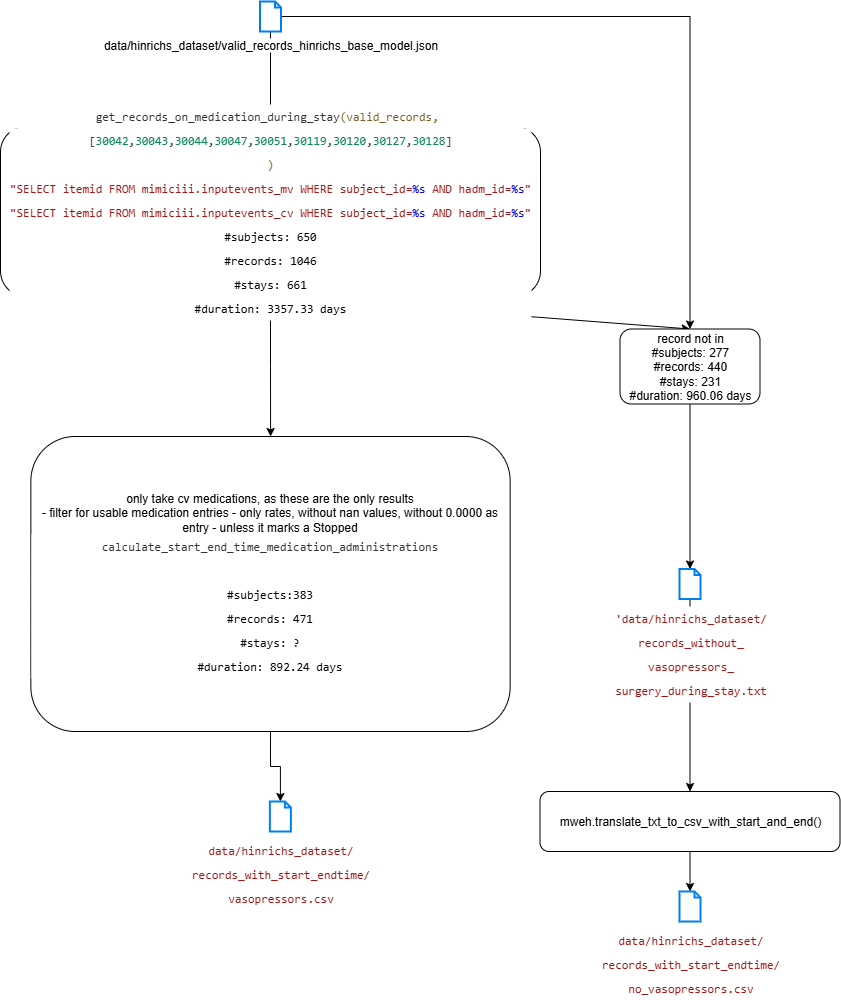

The diagram above was exported from draw.io. Its source (the exported page's mxGraphModel, read from the mxfile embedded in the PNG):
<mxGraphModel dx="1025" dy="562" grid="1" gridSize="10" guides="1" tooltips="1" connect="1" arrows="1" fold="1" page="1" pageScale="1" pageWidth="827" pageHeight="1169" math="0" shadow="0">
  <root>
    <mxCell id="0" />
    <mxCell id="1" parent="0" />
    <mxCell id="PCmO3OFgZdXuWsW5lEdc-1" style="rounded=0;orthogonalLoop=1;jettySize=auto;html=1;" parent="1" source="PCmO3OFgZdXuWsW5lEdc-3" target="PCmO3OFgZdXuWsW5lEdc-6" edge="1">
      <mxGeometry relative="1" as="geometry" />
    </mxCell>
    <mxCell id="PCmO3OFgZdXuWsW5lEdc-2" style="edgeStyle=orthogonalEdgeStyle;rounded=0;orthogonalLoop=1;jettySize=auto;html=1;" parent="1" source="PCmO3OFgZdXuWsW5lEdc-3" target="PCmO3OFgZdXuWsW5lEdc-10" edge="1">
      <mxGeometry relative="1" as="geometry" />
    </mxCell>
    <mxCell id="PCmO3OFgZdXuWsW5lEdc-3" value="data/hinrichs_dataset/valid_records_hinrichs_base_model.json" style="html=1;verticalLabelPosition=bottom;align=center;labelBackgroundColor=#ffffff;verticalAlign=top;strokeWidth=2;strokeColor=#0080F0;shadow=0;dashed=0;shape=mxgraph.ios7.icons.document;" parent="1" vertex="1">
      <mxGeometry x="574.5" y="290" width="21" height="30" as="geometry" />
    </mxCell>
    <mxCell id="PCmO3OFgZdXuWsW5lEdc-4" style="edgeStyle=orthogonalEdgeStyle;rounded=0;orthogonalLoop=1;jettySize=auto;html=1;exitX=0.5;exitY=1;exitDx=0;exitDy=0;" parent="1" source="PCmO3OFgZdXuWsW5lEdc-6" target="PCmO3OFgZdXuWsW5lEdc-14" edge="1">
      <mxGeometry relative="1" as="geometry">
        <mxPoint x="585" y="640" as="targetPoint" />
      </mxGeometry>
    </mxCell>
    <mxCell id="PCmO3OFgZdXuWsW5lEdc-5" style="rounded=0;orthogonalLoop=1;jettySize=auto;html=1;exitX=0.5;exitY=1;exitDx=0;exitDy=0;entryX=0.5;entryY=0;entryDx=0;entryDy=0;" parent="1" source="PCmO3OFgZdXuWsW5lEdc-6" target="PCmO3OFgZdXuWsW5lEdc-10" edge="1">
      <mxGeometry relative="1" as="geometry" />
    </mxCell>
    <mxCell id="PCmO3OFgZdXuWsW5lEdc-6" value="&lt;div style=&quot;color: rgb(51, 51, 51); background-color: rgb(255, 255, 255); font-family: Consolas, &amp;quot;Courier New&amp;quot;, monospace; line-height: 24px; white-space: pre;&quot;&gt;&lt;span style=&quot;color: rgb(121, 94, 38);&quot;&gt;&lt;font&gt;&lt;span style=&quot;color: rgb(51, 51, 51);&quot;&gt;get_records_on_medication_during_stay&lt;/span&gt;(valid_records, &lt;/font&gt;&lt;/span&gt;&lt;/div&gt;&lt;div style=&quot;color: rgb(51, 51, 51); background-color: rgb(255, 255, 255); font-family: Consolas, &amp;quot;Courier New&amp;quot;, monospace; line-height: 24px; white-space: pre;&quot;&gt;&lt;span style=&quot;color: rgb(121, 94, 38);&quot;&gt;&lt;font&gt;&lt;font&gt;&lt;span style=&quot;color: rgb(51, 51, 51);&quot;&gt;[&lt;/span&gt;&lt;span style=&quot;color: rgb(9, 134, 88);&quot;&gt;30042&lt;/span&gt;&lt;span style=&quot;color: rgb(51, 51, 51);&quot;&gt;,&lt;/span&gt;&lt;span style=&quot;color: rgb(9, 134, 88);&quot;&gt;30043&lt;/span&gt;&lt;span style=&quot;color: rgb(51, 51, 51);&quot;&gt;,&lt;/span&gt;&lt;span style=&quot;color: rgb(9, 134, 88);&quot;&gt;30044&lt;/span&gt;&lt;span style=&quot;color: rgb(51, 51, 51);&quot;&gt;,&lt;/span&gt;&lt;span style=&quot;color: rgb(9, 134, 88);&quot;&gt;30047&lt;/span&gt;&lt;span style=&quot;color: rgb(51, 51, 51);&quot;&gt;,&lt;/span&gt;&lt;span style=&quot;color: rgb(9, 134, 88);&quot;&gt;30051&lt;/span&gt;&lt;span style=&quot;color: rgb(51, 51, 51);&quot;&gt;,&lt;/span&gt;&lt;span style=&quot;color: rgb(9, 134, 88);&quot;&gt;30119&lt;/span&gt;&lt;span style=&quot;color: rgb(51, 51, 51);&quot;&gt;,&lt;/span&gt;&lt;span style=&quot;color: rgb(9, 134, 88);&quot;&gt;30120&lt;/span&gt;&lt;span style=&quot;color: rgb(51, 51, 51);&quot;&gt;,&lt;/span&gt;&lt;span style=&quot;color: rgb(9, 134, 88);&quot;&gt;30127&lt;/span&gt;&lt;span style=&quot;color: rgb(51, 51, 51);&quot;&gt;,&lt;/span&gt;&lt;span style=&quot;color: rgb(9, 134, 88);&quot;&gt;30128&lt;/span&gt;&lt;span style=&quot;color: rgb(51, 51, 51);&quot;&gt;]&lt;/span&gt;&lt;/font&gt;&lt;br&gt;&lt;/font&gt;&lt;/span&gt;&lt;span style=&quot;color: rgb(121, 94, 38);&quot;&gt;)&lt;/span&gt;&lt;/div&gt;&lt;div style=&quot;background-color: rgb(255, 255, 255); font-family: Consolas, &amp;quot;Courier New&amp;quot;, monospace; line-height: 24px; white-space: pre; color: rgb(51, 51, 51);&quot;&gt;&lt;div style=&quot;color: rgb(51, 51, 51); line-height: 24px;&quot;&gt;&lt;div style=&quot;line-height: 24px;&quot;&gt;&lt;font&gt;&lt;span style=&quot;color: rgb(163, 21, 21);&quot;&gt;&quot;SELECT itemid FROM mimiciii.inputevents_mv WHERE subject_id=&lt;/span&gt;&lt;span style=&quot;color: rgb(0, 0, 255);&quot;&gt;%s&lt;/span&gt;&lt;span style=&quot;color: rgb(163, 21, 21);&quot;&gt; AND hadm_id=&lt;/span&gt;&lt;span style=&quot;color: rgb(0, 0, 255);&quot;&gt;%s&lt;/span&gt;&lt;span style=&quot;color: rgb(163, 21, 21);&quot;&gt;&quot;&lt;/span&gt;&lt;/font&gt;&lt;/div&gt;&lt;div style=&quot;line-height: 24px;&quot;&gt;&lt;div style=&quot;line-height: 24px;&quot;&gt;&lt;font&gt;&lt;span style=&quot;color: rgb(163, 21, 21);&quot;&gt;&quot;SELECT itemid FROM mimiciii.inputevents_cv WHERE subject_id=&lt;/span&gt;&lt;span style=&quot;color: rgb(0, 0, 255);&quot;&gt;%s&lt;/span&gt;&lt;span style=&quot;color: rgb(163, 21, 21);&quot;&gt; AND hadm_id=&lt;/span&gt;&lt;span style=&quot;color: rgb(0, 0, 255);&quot;&gt;%s&lt;/span&gt;&lt;span style=&quot;color: rgb(163, 21, 21);&quot;&gt;&quot;&lt;/span&gt;&lt;/font&gt;&lt;/div&gt;&lt;/div&gt;&lt;/div&gt;&lt;div style=&quot;line-height: 24px;&quot;&gt;&lt;span style=&quot;color: rgb(163, 21, 21);&quot;&gt;&lt;font style=&quot;color: rgb(3, 0, 0);&quot;&gt;#subjects: 650&lt;/font&gt;&lt;/span&gt;&lt;/div&gt;&lt;div style=&quot;line-height: 24px;&quot;&gt;&lt;span style=&quot;color: rgb(163, 21, 21);&quot;&gt;&lt;font style=&quot;color: rgb(3, 0, 0);&quot;&gt;#records: 1046&lt;/font&gt;&lt;/span&gt;&lt;/div&gt;&lt;div style=&quot;line-height: 24px;&quot;&gt;&lt;span style=&quot;color: rgb(163, 21, 21);&quot;&gt;&lt;font style=&quot;color: rgb(3, 0, 0);&quot;&gt;#stays: 661&lt;/font&gt;&lt;/span&gt;&lt;/div&gt;&lt;div style=&quot;line-height: 24px;&quot;&gt;&lt;span style=&quot;color: rgb(163, 21, 21);&quot;&gt;&lt;font style=&quot;color: rgb(3, 0, 0);&quot;&gt;#duration: 3357.33 days&lt;/font&gt;&lt;/span&gt;&lt;/div&gt;&lt;/div&gt;" style="rounded=1;whiteSpace=wrap;html=1;" parent="1" vertex="1">
      <mxGeometry x="315" y="415" width="540" height="170" as="geometry" />
    </mxCell>
    <mxCell id="PCmO3OFgZdXuWsW5lEdc-9" style="edgeStyle=orthogonalEdgeStyle;rounded=0;orthogonalLoop=1;jettySize=auto;html=1;exitX=0.5;exitY=1;exitDx=0;exitDy=0;" parent="1" source="PCmO3OFgZdXuWsW5lEdc-10" target="PCmO3OFgZdXuWsW5lEdc-12" edge="1">
      <mxGeometry relative="1" as="geometry" />
    </mxCell>
    <mxCell id="PCmO3OFgZdXuWsW5lEdc-10" value="record not in&lt;div&gt;#subjects: 277&lt;/div&gt;&lt;div&gt;#records: 440&lt;/div&gt;&lt;div&gt;#stays: 231&lt;/div&gt;&lt;div&gt;#duration: 960.06 days&lt;/div&gt;" style="rounded=1;whiteSpace=wrap;html=1;" parent="1" vertex="1">
      <mxGeometry x="934.5" y="617.5" width="140" height="75" as="geometry" />
    </mxCell>
    <mxCell id="PCmO3OFgZdXuWsW5lEdc-11" style="edgeStyle=orthogonalEdgeStyle;rounded=0;orthogonalLoop=1;jettySize=auto;html=1;" parent="1" source="PCmO3OFgZdXuWsW5lEdc-12" target="PCmO3OFgZdXuWsW5lEdc-16" edge="1">
      <mxGeometry relative="1" as="geometry" />
    </mxCell>
    <mxCell id="PCmO3OFgZdXuWsW5lEdc-12" value="&lt;div style=&quot;color: rgb(51, 51, 51); font-family: Consolas, &amp;quot;Courier New&amp;quot;, monospace; line-height: 24px; white-space-collapse: preserve;&quot;&gt;&lt;span style=&quot;color: rgb(163, 21, 21);&quot;&gt;&lt;font&gt;'data/hinrichs_dataset/&lt;/font&gt;&lt;/span&gt;&lt;/div&gt;&lt;div style=&quot;color: rgb(51, 51, 51); font-family: Consolas, &amp;quot;Courier New&amp;quot;, monospace; line-height: 24px; white-space-collapse: preserve;&quot;&gt;&lt;div style=&quot;line-height: 24px;&quot;&gt;&lt;span style=&quot;color: rgb(163, 21, 21);&quot;&gt;&lt;font&gt;records_without_&lt;/font&gt;&lt;/span&gt;&lt;/div&gt;&lt;div style=&quot;line-height: 24px;&quot;&gt;&lt;span style=&quot;color: rgb(163, 21, 21);&quot;&gt;&lt;font&gt;vasopressors_&lt;/font&gt;&lt;/span&gt;&lt;/div&gt;&lt;div style=&quot;line-height: 24px;&quot;&gt;&lt;span style=&quot;color: rgb(163, 21, 21);&quot;&gt;&lt;font&gt;surgery_during_stay.txt&lt;/font&gt;&lt;/span&gt;&lt;/div&gt;&lt;/div&gt;" style="html=1;verticalLabelPosition=bottom;align=center;labelBackgroundColor=#ffffff;verticalAlign=top;strokeWidth=2;strokeColor=#0080F0;shadow=0;dashed=0;shape=mxgraph.ios7.icons.document;" parent="1" vertex="1">
      <mxGeometry x="994" y="857.5" width="21" height="30" as="geometry" />
    </mxCell>
    <mxCell id="PCmO3OFgZdXuWsW5lEdc-13" style="edgeStyle=orthogonalEdgeStyle;rounded=0;orthogonalLoop=1;jettySize=auto;html=1;exitX=0.5;exitY=1;exitDx=0;exitDy=0;" parent="1" source="PCmO3OFgZdXuWsW5lEdc-14" target="PCmO3OFgZdXuWsW5lEdc-17" edge="1">
      <mxGeometry relative="1" as="geometry" />
    </mxCell>
    <mxCell id="PCmO3OFgZdXuWsW5lEdc-14" value="&lt;font&gt;only take cv medications, as these are the only results&lt;/font&gt;&lt;div&gt;&lt;font&gt;- filter for usable medication entries - only rates, without nan values, without 0.0000 as entry - unless it marks a Stopped&lt;br&gt;&lt;/font&gt;&lt;div&gt;&lt;div style=&quot;color: rgb(51, 51, 51); background-color: rgb(255, 255, 255); font-family: Consolas, &amp;quot;Courier New&amp;quot;, monospace; line-height: 24px; white-space: pre;&quot;&gt;&lt;font&gt;calculate_start_end_time_medication_administrations&lt;/font&gt;&lt;/div&gt;&lt;div&gt;&lt;div style=&quot;color: rgb(51, 51, 51); background-color: rgb(255, 255, 255); font-family: Consolas, &amp;quot;Courier New&amp;quot;, monospace; line-height: 24px; white-space: pre;&quot;&gt;&lt;br&gt;&lt;/div&gt;&lt;/div&gt;&lt;div style=&quot;background-color: rgb(255, 255, 255); font-family: Consolas, &amp;quot;Courier New&amp;quot;, monospace; line-height: 24px; white-space: pre;&quot;&gt;&lt;font style=&quot;color: rgb(3, 0, 0);&quot;&gt;&lt;span&gt;#subjects:383&lt;/span&gt;&lt;/font&gt;&lt;/div&gt;&lt;div style=&quot;background-color: rgb(255, 255, 255); font-family: Consolas, &amp;quot;Courier New&amp;quot;, monospace; line-height: 24px; white-space: pre;&quot;&gt;&lt;font style=&quot;color: rgb(3, 0, 0);&quot;&gt;&lt;span&gt;#records: 471&lt;/span&gt;&lt;/font&gt;&lt;/div&gt;&lt;div style=&quot;background-color: rgb(255, 255, 255); font-family: Consolas, &amp;quot;Courier New&amp;quot;, monospace; line-height: 24px; white-space: pre;&quot;&gt;&lt;font style=&quot;color: rgb(3, 0, 0);&quot;&gt;&lt;span&gt;#stays: ?&lt;/span&gt;&lt;/font&gt;&lt;/div&gt;&lt;div style=&quot;background-color: rgb(255, 255, 255); font-family: Consolas, &amp;quot;Courier New&amp;quot;, monospace; line-height: 24px; white-space: pre;&quot;&gt;&lt;font style=&quot;color: rgb(3, 0, 0);&quot;&gt;&lt;span&gt;#duration: 892.24 days&lt;/span&gt;&lt;/font&gt;&lt;/div&gt;&lt;/div&gt;&lt;/div&gt;" style="rounded=1;whiteSpace=wrap;html=1;" parent="1" vertex="1">
      <mxGeometry x="345.38" y="725" width="479.25" height="295" as="geometry" />
    </mxCell>
    <mxCell id="PCmO3OFgZdXuWsW5lEdc-15" style="edgeStyle=orthogonalEdgeStyle;rounded=0;orthogonalLoop=1;jettySize=auto;html=1;exitX=0.5;exitY=1;exitDx=0;exitDy=0;" parent="1" source="PCmO3OFgZdXuWsW5lEdc-16" target="PCmO3OFgZdXuWsW5lEdc-18" edge="1">
      <mxGeometry relative="1" as="geometry" />
    </mxCell>
    <mxCell id="PCmO3OFgZdXuWsW5lEdc-16" value="mweh.translate_txt_to_csv_with_start_and_end()" style="rounded=1;whiteSpace=wrap;html=1;" parent="1" vertex="1">
      <mxGeometry x="854.5" y="1080" width="300" height="60" as="geometry" />
    </mxCell>
    <mxCell id="PCmO3OFgZdXuWsW5lEdc-17" value="&lt;div style=&quot;color: rgb(51, 51, 51); font-family: Consolas, &amp;quot;Courier New&amp;quot;, monospace; line-height: 24px; white-space-collapse: preserve;&quot;&gt;&lt;div style=&quot;line-height: 24px;&quot;&gt;&lt;span style=&quot;color: rgb(163, 21, 21);&quot;&gt;&lt;font&gt;data/hinrichs_dataset/&lt;/font&gt;&lt;/span&gt;&lt;/div&gt;&lt;div style=&quot;line-height: 24px;&quot;&gt;&lt;span style=&quot;color: rgb(163, 21, 21);&quot;&gt;&lt;font&gt;records_with_start_endtime/&lt;/font&gt;&lt;/span&gt;&lt;/div&gt;&lt;div style=&quot;line-height: 24px;&quot;&gt;&lt;span style=&quot;color: rgb(163, 21, 21); background-color: light-dark(rgb(255, 255, 255), rgb(18, 18, 18));&quot;&gt;&lt;span style=&quot;background-color: light-dark(rgb(255, 255, 255), rgb(18, 18, 18));&quot;&gt;&lt;font&gt;vasopressors&lt;/font&gt;&lt;/span&gt;.csv&lt;/span&gt;&lt;/div&gt;&lt;/div&gt;" style="html=1;verticalLabelPosition=bottom;align=center;labelBackgroundColor=#ffffff;verticalAlign=top;strokeWidth=2;strokeColor=#0080F0;shadow=0;dashed=0;shape=mxgraph.ios7.icons.document;" parent="1" vertex="1">
      <mxGeometry x="584.38" y="1090" width="21" height="30" as="geometry" />
    </mxCell>
    <mxCell id="PCmO3OFgZdXuWsW5lEdc-18" value="&lt;div style=&quot;color: rgb(51, 51, 51); font-family: Consolas, &amp;quot;Courier New&amp;quot;, monospace; line-height: 24px; white-space-collapse: preserve;&quot;&gt;&lt;div style=&quot;line-height: 24px;&quot;&gt;&lt;span style=&quot;color: rgb(163, 21, 21);&quot;&gt;&lt;font&gt;data/hinrichs_dataset/&lt;/font&gt;&lt;/span&gt;&lt;/div&gt;&lt;div style=&quot;line-height: 24px;&quot;&gt;&lt;span style=&quot;color: rgb(163, 21, 21);&quot;&gt;&lt;font&gt;records_with_start_endtime/&lt;/font&gt;&lt;/span&gt;&lt;/div&gt;&lt;div style=&quot;line-height: 24px;&quot;&gt;&lt;span style=&quot;color: rgb(163, 21, 21); background-color: light-dark(rgb(255, 255, 255), rgb(18, 18, 18));&quot;&gt;no_vasopressors.csv&lt;/span&gt;&lt;/div&gt;&lt;/div&gt;" style="html=1;verticalLabelPosition=bottom;align=center;labelBackgroundColor=#ffffff;verticalAlign=top;strokeWidth=2;strokeColor=#0080F0;shadow=0;dashed=0;shape=mxgraph.ios7.icons.document;" parent="1" vertex="1">
      <mxGeometry x="994" y="1180" width="21" height="30" as="geometry" />
    </mxCell>
  </root>
</mxGraphModel>